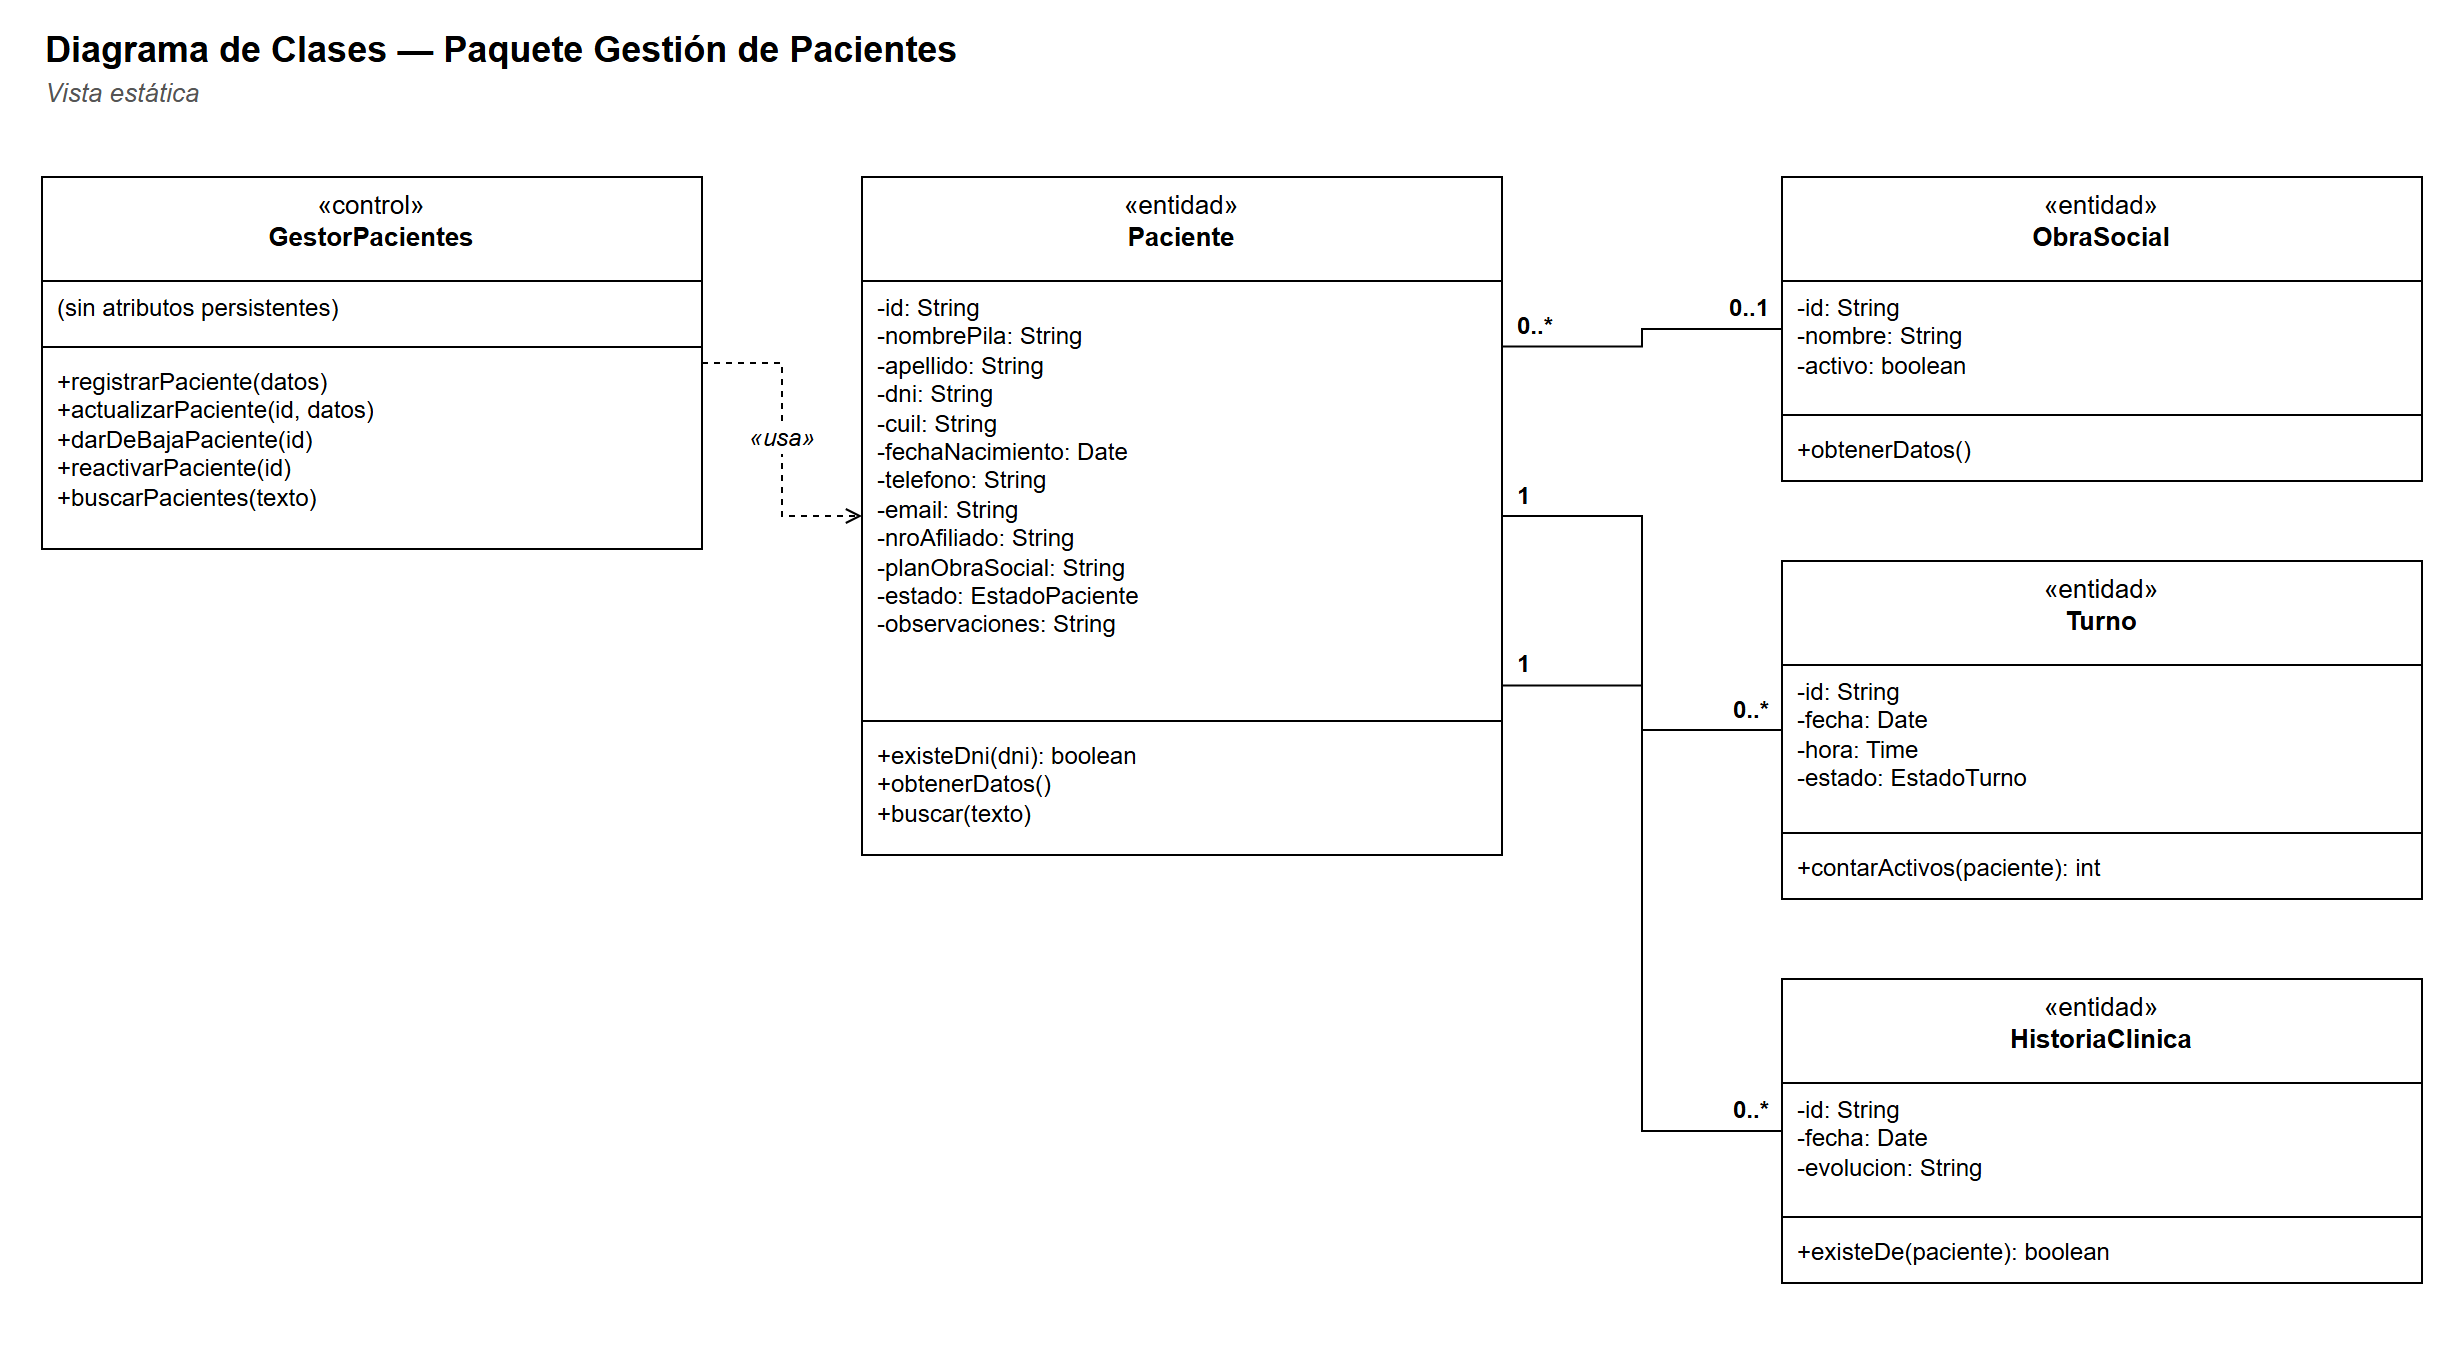

The diagram above was exported from draw.io. Its source (the exported page's mxGraphModel, read from the mxfile embedded in the PNG):
<mxGraphModel dx="1400" dy="900" grid="1" gridSize="10" guides="1" tooltips="1" connect="1" arrows="1" fold="1" page="1" pageScale="1" pageWidth="1300" pageHeight="900" background="#FFFFFF" math="0" shadow="0">
  <root>
    <mxCell id="0" />
    <mxCell id="1" parent="0" />
    <mxCell id="c3" value="&lt;b&gt;Diagrama de Clases — Paquete Gestión de Pacientes&lt;/b&gt;" style="text;html=1;strokeColor=none;fillColor=none;align=left;verticalAlign=top;whiteSpace=wrap;fontFamily=Helvetica;fontSize=18;" vertex="1" parent="1">
      <mxGeometry x="30" y="30" width="900" height="26" as="geometry" />
    </mxCell>
    <mxCell id="c4" value="&lt;i&gt;Vista estática&lt;/i&gt;" style="text;html=1;strokeColor=none;fillColor=none;align=left;verticalAlign=top;whiteSpace=wrap;fontFamily=Helvetica;fontSize=13;fontColor=#555555;" vertex="1" parent="1">
      <mxGeometry x="30" y="54" width="900" height="20" as="geometry" />
    </mxCell>
    <mxCell id="c5" value="«control»&lt;br&gt;&lt;b&gt;GestorPacientes&lt;/b&gt;" style="swimlane;fontStyle=0;align=center;verticalAlign=top;childLayout=stackLayout;horizontal=1;startSize=52;horizontalStack=0;resizeParent=1;resizeParentMax=0;resizeLast=0;collapsible=0;marginBottom=0;whiteSpace=wrap;html=1;fillColor=#FFFFFF;strokeColor=#000000;fontFamily=Helvetica;fontSize=13;" vertex="1" parent="1">
      <mxGeometry x="30" y="110" width="330" height="186" as="geometry" />
    </mxCell>
    <mxCell id="c6" value="(sin atributos persistentes)" style="text;strokeColor=none;fillColor=none;align=left;verticalAlign=top;spacingLeft=6;spacingRight=4;overflow=hidden;rotatable=0;whiteSpace=wrap;html=1;fontFamily=Helvetica;fontSize=12;" vertex="1" parent="c5">
      <mxGeometry y="52" width="330" height="29" as="geometry" />
    </mxCell>
    <mxCell id="c7" value="" style="line;strokeWidth=1;fillColor=none;align=left;verticalAlign=middle;spacingTop=-1;spacingLeft=3;spacingRight=3;rotatable=0;labelPosition=right;points=[];portConstraint=eastwest;strokeColor=#000000;" vertex="1" parent="c5">
      <mxGeometry y="81" width="330" height="8" as="geometry" />
    </mxCell>
    <mxCell id="c8" value="+registrarPaciente(datos)&lt;br&gt;+actualizarPaciente(id, datos)&lt;br&gt;+darDeBajaPaciente(id)&lt;br&gt;+reactivarPaciente(id)&lt;br&gt;+buscarPacientes(texto)" style="text;strokeColor=none;fillColor=none;align=left;verticalAlign=top;spacingLeft=6;spacingRight=4;overflow=hidden;rotatable=0;whiteSpace=wrap;html=1;fontFamily=Helvetica;fontSize=12;" vertex="1" parent="c5">
      <mxGeometry y="89" width="330" height="97" as="geometry" />
    </mxCell>
    <mxCell id="c9" value="«entidad»&lt;br&gt;&lt;b&gt;Paciente&lt;/b&gt;" style="swimlane;fontStyle=0;align=center;verticalAlign=top;childLayout=stackLayout;horizontal=1;startSize=52;horizontalStack=0;resizeParent=1;resizeParentMax=0;resizeLast=0;collapsible=0;marginBottom=0;whiteSpace=wrap;html=1;fillColor=#FFFFFF;strokeColor=#000000;fontFamily=Helvetica;fontSize=13;" vertex="1" parent="1">
      <mxGeometry x="440" y="110" width="320" height="339" as="geometry" />
    </mxCell>
    <mxCell id="c10" value="-id: String&lt;br&gt;-nombrePila: String&lt;br&gt;-apellido: String&lt;br&gt;-dni: String&lt;br&gt;-cuil: String&lt;br&gt;-fechaNacimiento: Date&lt;br&gt;-telefono: String&lt;br&gt;-email: String&lt;br&gt;-nroAfiliado: String&lt;br&gt;-planObraSocial: String&lt;br&gt;-estado: EstadoPaciente&lt;br&gt;-observaciones: String" style="text;strokeColor=none;fillColor=none;align=left;verticalAlign=top;spacingLeft=6;spacingRight=4;overflow=hidden;rotatable=0;whiteSpace=wrap;html=1;fontFamily=Helvetica;fontSize=12;" vertex="1" parent="c9">
      <mxGeometry y="52" width="320" height="216" as="geometry" />
    </mxCell>
    <mxCell id="c11" value="" style="line;strokeWidth=1;fillColor=none;align=left;verticalAlign=middle;spacingTop=-1;spacingLeft=3;spacingRight=3;rotatable=0;labelPosition=right;points=[];portConstraint=eastwest;strokeColor=#000000;" vertex="1" parent="c9">
      <mxGeometry y="268" width="320" height="8" as="geometry" />
    </mxCell>
    <mxCell id="c12" value="+existeDni(dni): boolean&lt;br&gt;+obtenerDatos()&lt;br&gt;+buscar(texto)" style="text;strokeColor=none;fillColor=none;align=left;verticalAlign=top;spacingLeft=6;spacingRight=4;overflow=hidden;rotatable=0;whiteSpace=wrap;html=1;fontFamily=Helvetica;fontSize=12;" vertex="1" parent="c9">
      <mxGeometry y="276" width="320" height="63" as="geometry" />
    </mxCell>
    <mxCell id="c13" value="«entidad»&lt;br&gt;&lt;b&gt;ObraSocial&lt;/b&gt;" style="swimlane;fontStyle=0;align=center;verticalAlign=top;childLayout=stackLayout;horizontal=1;startSize=52;horizontalStack=0;resizeParent=1;resizeParentMax=0;resizeLast=0;collapsible=0;marginBottom=0;whiteSpace=wrap;html=1;fillColor=#FFFFFF;strokeColor=#000000;fontFamily=Helvetica;fontSize=13;" vertex="1" parent="1">
      <mxGeometry x="900" y="110" width="320" height="152" as="geometry" />
    </mxCell>
    <mxCell id="c14" value="-id: String&lt;br&gt;-nombre: String&lt;br&gt;-activo: boolean" style="text;strokeColor=none;fillColor=none;align=left;verticalAlign=top;spacingLeft=6;spacingRight=4;overflow=hidden;rotatable=0;whiteSpace=wrap;html=1;fontFamily=Helvetica;fontSize=12;" vertex="1" parent="c13">
      <mxGeometry y="52" width="320" height="63" as="geometry" />
    </mxCell>
    <mxCell id="c15" value="" style="line;strokeWidth=1;fillColor=none;align=left;verticalAlign=middle;spacingTop=-1;spacingLeft=3;spacingRight=3;rotatable=0;labelPosition=right;points=[];portConstraint=eastwest;strokeColor=#000000;" vertex="1" parent="c13">
      <mxGeometry y="115" width="320" height="8" as="geometry" />
    </mxCell>
    <mxCell id="c16" value="+obtenerDatos()" style="text;strokeColor=none;fillColor=none;align=left;verticalAlign=top;spacingLeft=6;spacingRight=4;overflow=hidden;rotatable=0;whiteSpace=wrap;html=1;fontFamily=Helvetica;fontSize=12;" vertex="1" parent="c13">
      <mxGeometry y="123" width="320" height="29" as="geometry" />
    </mxCell>
    <mxCell id="c17" value="«entidad»&lt;br&gt;&lt;b&gt;Turno&lt;/b&gt;" style="swimlane;fontStyle=0;align=center;verticalAlign=top;childLayout=stackLayout;horizontal=1;startSize=52;horizontalStack=0;resizeParent=1;resizeParentMax=0;resizeLast=0;collapsible=0;marginBottom=0;whiteSpace=wrap;html=1;fillColor=#FFFFFF;strokeColor=#000000;fontFamily=Helvetica;fontSize=13;" vertex="1" parent="1">
      <mxGeometry x="900" y="302" width="320" height="169" as="geometry" />
    </mxCell>
    <mxCell id="c18" value="-id: String&lt;br&gt;-fecha: Date&lt;br&gt;-hora: Time&lt;br&gt;-estado: EstadoTurno" style="text;strokeColor=none;fillColor=none;align=left;verticalAlign=top;spacingLeft=6;spacingRight=4;overflow=hidden;rotatable=0;whiteSpace=wrap;html=1;fontFamily=Helvetica;fontSize=12;" vertex="1" parent="c17">
      <mxGeometry y="52" width="320" height="80" as="geometry" />
    </mxCell>
    <mxCell id="c19" value="" style="line;strokeWidth=1;fillColor=none;align=left;verticalAlign=middle;spacingTop=-1;spacingLeft=3;spacingRight=3;rotatable=0;labelPosition=right;points=[];portConstraint=eastwest;strokeColor=#000000;" vertex="1" parent="c17">
      <mxGeometry y="132" width="320" height="8" as="geometry" />
    </mxCell>
    <mxCell id="c20" value="+contarActivos(paciente): int" style="text;strokeColor=none;fillColor=none;align=left;verticalAlign=top;spacingLeft=6;spacingRight=4;overflow=hidden;rotatable=0;whiteSpace=wrap;html=1;fontFamily=Helvetica;fontSize=12;" vertex="1" parent="c17">
      <mxGeometry y="140" width="320" height="29" as="geometry" />
    </mxCell>
    <mxCell id="c21" value="«entidad»&lt;br&gt;&lt;b&gt;HistoriaClinica&lt;/b&gt;" style="swimlane;fontStyle=0;align=center;verticalAlign=top;childLayout=stackLayout;horizontal=1;startSize=52;horizontalStack=0;resizeParent=1;resizeParentMax=0;resizeLast=0;collapsible=0;marginBottom=0;whiteSpace=wrap;html=1;fillColor=#FFFFFF;strokeColor=#000000;fontFamily=Helvetica;fontSize=13;" vertex="1" parent="1">
      <mxGeometry x="900" y="511" width="320" height="152" as="geometry" />
    </mxCell>
    <mxCell id="c22" value="-id: String&lt;br&gt;-fecha: Date&lt;br&gt;-evolucion: String" style="text;strokeColor=none;fillColor=none;align=left;verticalAlign=top;spacingLeft=6;spacingRight=4;overflow=hidden;rotatable=0;whiteSpace=wrap;html=1;fontFamily=Helvetica;fontSize=12;" vertex="1" parent="c21">
      <mxGeometry y="52" width="320" height="63" as="geometry" />
    </mxCell>
    <mxCell id="c23" value="" style="line;strokeWidth=1;fillColor=none;align=left;verticalAlign=middle;spacingTop=-1;spacingLeft=3;spacingRight=3;rotatable=0;labelPosition=right;points=[];portConstraint=eastwest;strokeColor=#000000;" vertex="1" parent="c21">
      <mxGeometry y="115" width="320" height="8" as="geometry" />
    </mxCell>
    <mxCell id="c24" value="+existeDe(paciente): boolean" style="text;strokeColor=none;fillColor=none;align=left;verticalAlign=top;spacingLeft=6;spacingRight=4;overflow=hidden;rotatable=0;whiteSpace=wrap;html=1;fontFamily=Helvetica;fontSize=12;" vertex="1" parent="c21">
      <mxGeometry y="123" width="320" height="29" as="geometry" />
    </mxCell>
    <mxCell id="c25" value="«usa»" style="edgeStyle=orthogonalEdgeStyle;rounded=0;html=1;endArrow=open;startArrow=none;endFill=0;startFill=0;strokeColor=#000000;fontFamily=Helvetica;fontSize=12;fontStyle=2;dashed=1;" edge="1" parent="1" source="c5" target="c9">
      <mxGeometry relative="1" as="geometry" />
    </mxCell>
    <mxCell id="c26" value="" style="edgeStyle=orthogonalEdgeStyle;rounded=0;html=1;endArrow=none;startArrow=none;endFill=0;startFill=0;strokeColor=#000000;fontFamily=Helvetica;fontSize=12;exitX=1;exitY=0.25;exitDx=0;exitDy=0;entryX=0;entryY=0.5;entryDx=0;entryDy=0;" edge="1" parent="1" source="c9" target="c13">
      <mxGeometry relative="1" as="geometry" />
    </mxCell>
    <mxCell id="c27" value="0..*" style="edgeLabel;resizable=0;html=1;align=left;verticalAlign=bottom;labelBackgroundColor=none;fontFamily=Helvetica;fontSize=12;fontStyle=1;" vertex="1" connectable="0" parent="c26">
      <mxGeometry x="-1" relative="1" as="geometry">
        <mxPoint x="6" y="-2" as="offset" />
      </mxGeometry>
    </mxCell>
    <mxCell id="c28" value="0..1" style="edgeLabel;resizable=0;html=1;align=right;verticalAlign=bottom;labelBackgroundColor=none;fontFamily=Helvetica;fontSize=12;fontStyle=1;" vertex="1" connectable="0" parent="c26">
      <mxGeometry x="1" relative="1" as="geometry">
        <mxPoint x="-6" y="-2" as="offset" />
      </mxGeometry>
    </mxCell>
    <mxCell id="c29" value="" style="edgeStyle=orthogonalEdgeStyle;rounded=0;html=1;endArrow=none;startArrow=none;endFill=0;startFill=0;strokeColor=#000000;fontFamily=Helvetica;fontSize=12;exitX=1;exitY=0.5;exitDx=0;exitDy=0;entryX=0;entryY=0.5;entryDx=0;entryDy=0;" edge="1" parent="1" source="c9" target="c17">
      <mxGeometry relative="1" as="geometry" />
    </mxCell>
    <mxCell id="c30" value="1" style="edgeLabel;resizable=0;html=1;align=left;verticalAlign=bottom;labelBackgroundColor=none;fontFamily=Helvetica;fontSize=12;fontStyle=1;" vertex="1" connectable="0" parent="c29">
      <mxGeometry x="-1" relative="1" as="geometry">
        <mxPoint x="6" y="-2" as="offset" />
      </mxGeometry>
    </mxCell>
    <mxCell id="c31" value="0..*" style="edgeLabel;resizable=0;html=1;align=right;verticalAlign=bottom;labelBackgroundColor=none;fontFamily=Helvetica;fontSize=12;fontStyle=1;" vertex="1" connectable="0" parent="c29">
      <mxGeometry x="1" relative="1" as="geometry">
        <mxPoint x="-6" y="-2" as="offset" />
      </mxGeometry>
    </mxCell>
    <mxCell id="c32" value="" style="edgeStyle=orthogonalEdgeStyle;rounded=0;html=1;endArrow=none;startArrow=none;endFill=0;startFill=0;strokeColor=#000000;fontFamily=Helvetica;fontSize=12;exitX=1;exitY=0.75;exitDx=0;exitDy=0;entryX=0;entryY=0.5;entryDx=0;entryDy=0;" edge="1" parent="1" source="c9" target="c21">
      <mxGeometry relative="1" as="geometry" />
    </mxCell>
    <mxCell id="c33" value="1" style="edgeLabel;resizable=0;html=1;align=left;verticalAlign=bottom;labelBackgroundColor=none;fontFamily=Helvetica;fontSize=12;fontStyle=1;" vertex="1" connectable="0" parent="c32">
      <mxGeometry x="-1" relative="1" as="geometry">
        <mxPoint x="6" y="-2" as="offset" />
      </mxGeometry>
    </mxCell>
    <mxCell id="c34" value="0..*" style="edgeLabel;resizable=0;html=1;align=right;verticalAlign=bottom;labelBackgroundColor=none;fontFamily=Helvetica;fontSize=12;fontStyle=1;" vertex="1" connectable="0" parent="c32">
      <mxGeometry x="1" relative="1" as="geometry">
        <mxPoint x="-6" y="-2" as="offset" />
      </mxGeometry>
    </mxCell>
  </root>
</mxGraphModel>